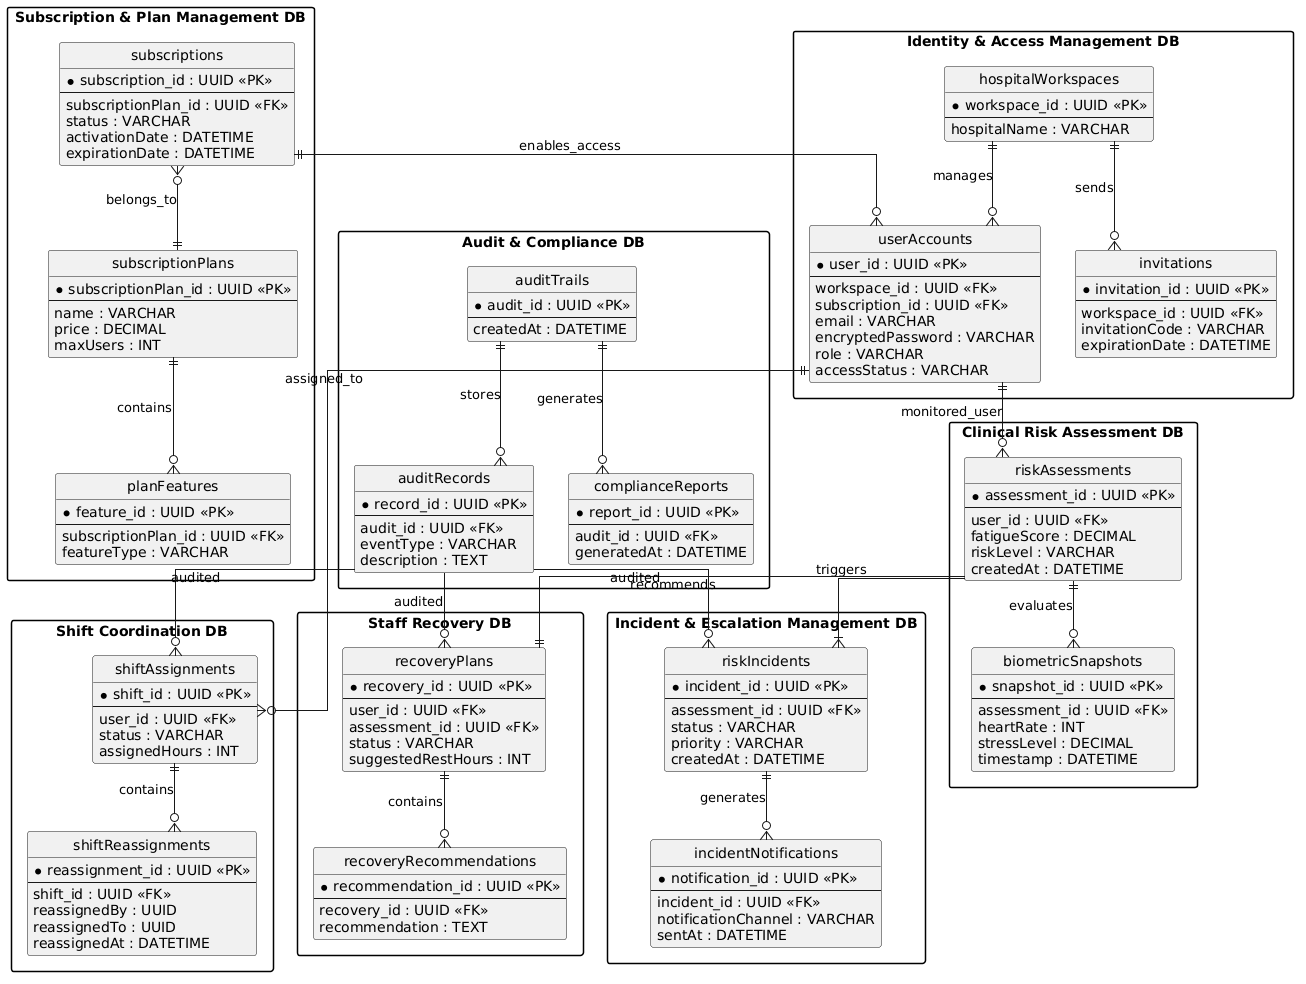

The diagram above was rendered by PlantUML. Its source (embedded in the PNG):
@startuml
hide circle
skinparam linetype ortho
skinparam shadowing false
skinparam packageStyle rectangle
top to bottom direction

package "Subscription & Plan Management DB" {

entity subscriptions {
  * subscription_id : UUID <<PK>>
  --
  subscriptionPlan_id : UUID <<FK>>
  status : VARCHAR
  activationDate : DATETIME
  expirationDate : DATETIME
}

entity subscriptionPlans {
  * subscriptionPlan_id : UUID <<PK>>
  --
  name : VARCHAR
  price : DECIMAL
  maxUsers : INT
}

entity planFeatures {
  * feature_id : UUID <<PK>>
  --
  subscriptionPlan_id : UUID <<FK>>
  featureType : VARCHAR
}

subscriptions }o--|| subscriptionPlans : belongs_to
subscriptionPlans ||--o{ planFeatures : contains
}


package "Identity & Access Management DB" {

entity hospitalWorkspaces {
  * workspace_id : UUID <<PK>>
  --
  hospitalName : VARCHAR
}

entity userAccounts {
  * user_id : UUID <<PK>>
  --
  workspace_id : UUID <<FK>>
  subscription_id : UUID <<FK>>
  email : VARCHAR
  encryptedPassword : VARCHAR
  role : VARCHAR
  accessStatus : VARCHAR
}

entity invitations {
  * invitation_id : UUID <<PK>>
  --
  workspace_id : UUID <<FK>>
  invitationCode : VARCHAR
  expirationDate : DATETIME
}

hospitalWorkspaces ||--o{ userAccounts : manages
hospitalWorkspaces ||--o{ invitations : sends
}

package "Clinical Risk Assessment DB" {

entity riskAssessments {
  * assessment_id : UUID <<PK>>
  --
  user_id : UUID <<FK>>
  fatigueScore : DECIMAL
  riskLevel : VARCHAR
  createdAt : DATETIME
}

entity biometricSnapshots {
  * snapshot_id : UUID <<PK>>
  --
  assessment_id : UUID <<FK>>
  heartRate : INT
  stressLevel : DECIMAL
  timestamp : DATETIME
}

riskAssessments ||--o{ biometricSnapshots : evaluates
}

package "Incident & Escalation Management DB" {

entity riskIncidents {
  * incident_id : UUID <<PK>>
  --
  assessment_id : UUID <<FK>>
  status : VARCHAR
  priority : VARCHAR
  createdAt : DATETIME
}

entity incidentNotifications {
  * notification_id : UUID <<PK>>
  --
  incident_id : UUID <<FK>>
  notificationChannel : VARCHAR
  sentAt : DATETIME
}

riskIncidents ||--o{ incidentNotifications : generates
}

package "Shift Coordination DB" {

entity shiftAssignments {
  * shift_id : UUID <<PK>>
  --
  user_id : UUID <<FK>>
  status : VARCHAR
  assignedHours : INT
}

entity shiftReassignments {
  * reassignment_id : UUID <<PK>>
  --
  shift_id : UUID <<FK>>
  reassignedBy : UUID
  reassignedTo : UUID
  reassignedAt : DATETIME
}

shiftAssignments ||--o{ shiftReassignments : contains
}

package "Staff Recovery DB" {

entity recoveryPlans {
  * recovery_id : UUID <<PK>>
  --
  user_id : UUID <<FK>>
  assessment_id : UUID <<FK>>
  status : VARCHAR
  suggestedRestHours : INT
}

entity recoveryRecommendations {
  * recommendation_id : UUID <<PK>>
  --
  recovery_id : UUID <<FK>>
  recommendation : TEXT
}

recoveryPlans ||--o{ recoveryRecommendations : contains
}

package "Audit & Compliance DB" {

entity auditTrails {
  * audit_id : UUID <<PK>>
  --
  createdAt : DATETIME
}

entity auditRecords {
  * record_id : UUID <<PK>>
  --
  audit_id : UUID <<FK>>
  eventType : VARCHAR
  description : TEXT
}

entity complianceReports {
  * report_id : UUID <<PK>>
  --
  audit_id : UUID <<FK>>
  generatedAt : DATETIME
}

auditTrails ||--o{ auditRecords : stores
auditTrails ||--o{ complianceReports : generates
}

subscriptions ||--o{ userAccounts : enables_access
userAccounts ||--o{ riskAssessments : monitored_user
riskAssessments --|{ riskIncidents : triggers
riskAssessments --|| recoveryPlans : recommends
userAccounts ||--o{ shiftAssignments : assigned_to
auditRecords --o{ shiftAssignments: audited
auditRecords --o{ recoveryPlans: audited
auditRecords --o{ riskIncidents: audited




'||-- (Doble línea): Significa "Exactamente uno" (1). Es una relación obligatoria.
 '
 '|o-- (Línea y círculo): Significa "Cero o uno" (0..1). Es opcional.
 '
 '--|{ (Línea y pata de gallo): Significa "Uno o muchos" (1..N). Al menos debe existir uno.
 '
 '--o{ (Círculo y pata de gallo): Significa "Cero o muchos" (0..N). Es la relación de "uno a muchos" más común en bases de datos.'
@enduml